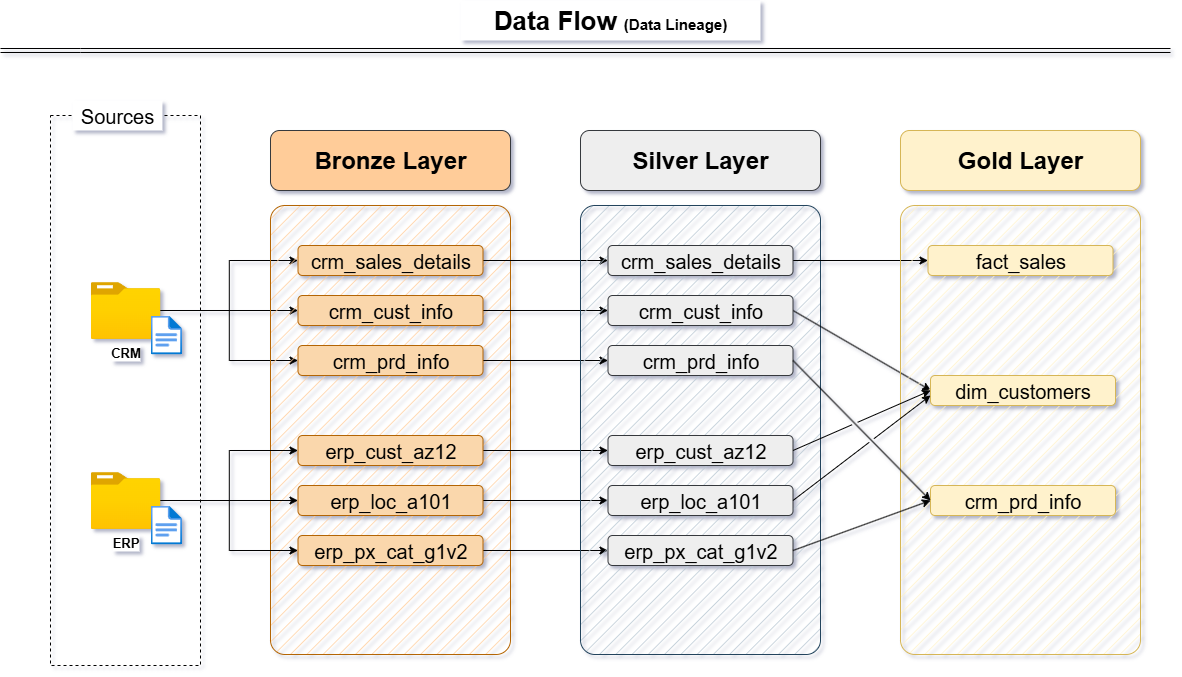

The diagram above was exported from draw.io. Its source (the exported page's mxGraphModel, read from the mxfile embedded in the PNG):
<mxGraphModel dx="1426" dy="849" grid="1" gridSize="10" guides="1" tooltips="1" connect="1" arrows="1" fold="1" page="1" pageScale="1" pageWidth="1169" pageHeight="827" math="0" shadow="0">
  <root>
    <mxCell id="0" />
    <mxCell id="1" parent="0" />
    <mxCell id="VPxGvcg5QZ8mVF18cFwy-1" value="" style="rounded=0;whiteSpace=wrap;html=1;fillColor=none;strokeColor=#000000;dashed=1;" vertex="1" parent="1">
      <mxGeometry x="50" y="145" width="150" height="550" as="geometry" />
    </mxCell>
    <mxCell id="VPxGvcg5QZ8mVF18cFwy-2" value="&lt;font style=&quot;font-size: 20px;&quot;&gt;Sources&lt;/font&gt;" style="rounded=0;whiteSpace=wrap;html=1;strokeColor=none;" vertex="1" parent="1">
      <mxGeometry x="71.96000000000001" y="130" width="90" height="30" as="geometry" />
    </mxCell>
    <mxCell id="VPxGvcg5QZ8mVF18cFwy-41" style="edgeStyle=orthogonalEdgeStyle;rounded=0;orthogonalLoop=1;jettySize=auto;html=1;entryX=0;entryY=0.5;entryDx=0;entryDy=0;" edge="1" parent="1" source="VPxGvcg5QZ8mVF18cFwy-3" target="VPxGvcg5QZ8mVF18cFwy-12">
      <mxGeometry relative="1" as="geometry" />
    </mxCell>
    <mxCell id="VPxGvcg5QZ8mVF18cFwy-42" style="edgeStyle=orthogonalEdgeStyle;rounded=0;orthogonalLoop=1;jettySize=auto;html=1;entryX=0;entryY=0.5;entryDx=0;entryDy=0;" edge="1" parent="1" source="VPxGvcg5QZ8mVF18cFwy-3" target="VPxGvcg5QZ8mVF18cFwy-11">
      <mxGeometry relative="1" as="geometry" />
    </mxCell>
    <mxCell id="VPxGvcg5QZ8mVF18cFwy-43" style="edgeStyle=orthogonalEdgeStyle;rounded=0;orthogonalLoop=1;jettySize=auto;html=1;entryX=0;entryY=0.5;entryDx=0;entryDy=0;" edge="1" parent="1" source="VPxGvcg5QZ8mVF18cFwy-3" target="VPxGvcg5QZ8mVF18cFwy-13">
      <mxGeometry relative="1" as="geometry" />
    </mxCell>
    <mxCell id="VPxGvcg5QZ8mVF18cFwy-3" value="&lt;b&gt;&lt;font style=&quot;font-size: 13px;&quot;&gt;CRM&lt;/font&gt;&lt;/b&gt;" style="image;aspect=fixed;html=1;points=[];align=center;fontSize=12;image=img/lib/azure2/general/Folder_Blank.svg;" vertex="1" parent="1">
      <mxGeometry x="90" y="311.5999999999999" width="70" height="56.81" as="geometry" />
    </mxCell>
    <mxCell id="VPxGvcg5QZ8mVF18cFwy-7" value="&lt;b&gt;&lt;font style=&quot;font-size: 24px;&quot;&gt;Bronze Layer&lt;/font&gt;&lt;/b&gt;" style="rounded=1;whiteSpace=wrap;html=1;fillColor=#ffcc99;strokeColor=#36393d;" vertex="1" parent="1">
      <mxGeometry x="270" y="160" width="240" height="60" as="geometry" />
    </mxCell>
    <mxCell id="VPxGvcg5QZ8mVF18cFwy-9" value="" style="rounded=1;whiteSpace=wrap;html=1;glass=0;shadow=0;fillColor=#FFCE9F;arcSize=6;strokeColor=#b46504;fillStyle=hatch;" vertex="1" parent="1">
      <mxGeometry x="270" y="235" width="240" height="449" as="geometry" />
    </mxCell>
    <mxCell id="VPxGvcg5QZ8mVF18cFwy-61" style="edgeStyle=orthogonalEdgeStyle;rounded=0;orthogonalLoop=1;jettySize=auto;html=1;entryX=0;entryY=0.5;entryDx=0;entryDy=0;" edge="1" parent="1" source="VPxGvcg5QZ8mVF18cFwy-11" target="VPxGvcg5QZ8mVF18cFwy-55">
      <mxGeometry relative="1" as="geometry" />
    </mxCell>
    <mxCell id="VPxGvcg5QZ8mVF18cFwy-11" value="&lt;font style=&quot;font-size: 20px;&quot;&gt;crm_sales_details&lt;/font&gt;" style="rounded=1;whiteSpace=wrap;html=1;fillColor=#fad7ac;strokeColor=#b46504;" vertex="1" parent="1">
      <mxGeometry x="297.5" y="275" width="185" height="30" as="geometry" />
    </mxCell>
    <mxCell id="VPxGvcg5QZ8mVF18cFwy-62" style="edgeStyle=orthogonalEdgeStyle;rounded=0;orthogonalLoop=1;jettySize=auto;html=1;" edge="1" parent="1" source="VPxGvcg5QZ8mVF18cFwy-12" target="VPxGvcg5QZ8mVF18cFwy-56">
      <mxGeometry relative="1" as="geometry" />
    </mxCell>
    <mxCell id="VPxGvcg5QZ8mVF18cFwy-12" value="&lt;font style=&quot;font-size: 20px;&quot;&gt;crm_cust_info&lt;/font&gt;" style="rounded=1;whiteSpace=wrap;html=1;fillColor=#fad7ac;strokeColor=#b46504;" vertex="1" parent="1">
      <mxGeometry x="297.5" y="325" width="185" height="30" as="geometry" />
    </mxCell>
    <mxCell id="VPxGvcg5QZ8mVF18cFwy-63" style="edgeStyle=orthogonalEdgeStyle;rounded=0;orthogonalLoop=1;jettySize=auto;html=1;entryX=0;entryY=0.5;entryDx=0;entryDy=0;" edge="1" parent="1" source="VPxGvcg5QZ8mVF18cFwy-13" target="VPxGvcg5QZ8mVF18cFwy-57">
      <mxGeometry relative="1" as="geometry" />
    </mxCell>
    <mxCell id="VPxGvcg5QZ8mVF18cFwy-13" value="&lt;font style=&quot;font-size: 20px;&quot;&gt;crm_prd_info&lt;/font&gt;" style="rounded=1;whiteSpace=wrap;html=1;fillColor=#fad7ac;strokeColor=#b46504;" vertex="1" parent="1">
      <mxGeometry x="297.5" y="375" width="185" height="30" as="geometry" />
    </mxCell>
    <mxCell id="VPxGvcg5QZ8mVF18cFwy-44" style="edgeStyle=orthogonalEdgeStyle;rounded=0;orthogonalLoop=1;jettySize=auto;html=1;entryX=0;entryY=0.5;entryDx=0;entryDy=0;" edge="1" source="VPxGvcg5QZ8mVF18cFwy-47" target="VPxGvcg5QZ8mVF18cFwy-49" parent="1">
      <mxGeometry relative="1" as="geometry" />
    </mxCell>
    <mxCell id="VPxGvcg5QZ8mVF18cFwy-45" style="edgeStyle=orthogonalEdgeStyle;rounded=0;orthogonalLoop=1;jettySize=auto;html=1;entryX=0;entryY=0.5;entryDx=0;entryDy=0;" edge="1" source="VPxGvcg5QZ8mVF18cFwy-47" target="VPxGvcg5QZ8mVF18cFwy-48" parent="1">
      <mxGeometry relative="1" as="geometry" />
    </mxCell>
    <mxCell id="VPxGvcg5QZ8mVF18cFwy-46" style="edgeStyle=orthogonalEdgeStyle;rounded=0;orthogonalLoop=1;jettySize=auto;html=1;entryX=0;entryY=0.5;entryDx=0;entryDy=0;" edge="1" source="VPxGvcg5QZ8mVF18cFwy-47" target="VPxGvcg5QZ8mVF18cFwy-50" parent="1">
      <mxGeometry relative="1" as="geometry" />
    </mxCell>
    <mxCell id="VPxGvcg5QZ8mVF18cFwy-47" value="&lt;b&gt;&lt;font style=&quot;font-size: 13px;&quot;&gt;ERP&lt;/font&gt;&lt;/b&gt;" style="image;aspect=fixed;html=1;points=[];align=center;fontSize=12;image=img/lib/azure2/general/Folder_Blank.svg;" vertex="1" parent="1">
      <mxGeometry x="90" y="501.5999999999999" width="70" height="56.81" as="geometry" />
    </mxCell>
    <mxCell id="VPxGvcg5QZ8mVF18cFwy-64" style="edgeStyle=orthogonalEdgeStyle;rounded=0;orthogonalLoop=1;jettySize=auto;html=1;entryX=0;entryY=0.5;entryDx=0;entryDy=0;" edge="1" parent="1" source="VPxGvcg5QZ8mVF18cFwy-48" target="VPxGvcg5QZ8mVF18cFwy-58">
      <mxGeometry relative="1" as="geometry" />
    </mxCell>
    <mxCell id="VPxGvcg5QZ8mVF18cFwy-48" value="&lt;font style=&quot;font-size: 20px;&quot;&gt;erp_cust_az12&lt;/font&gt;" style="rounded=1;whiteSpace=wrap;html=1;fillColor=#fad7ac;strokeColor=#b46504;" vertex="1" parent="1">
      <mxGeometry x="297.5" y="465" width="185" height="30" as="geometry" />
    </mxCell>
    <mxCell id="VPxGvcg5QZ8mVF18cFwy-65" style="edgeStyle=orthogonalEdgeStyle;rounded=0;orthogonalLoop=1;jettySize=auto;html=1;entryX=0;entryY=0.5;entryDx=0;entryDy=0;" edge="1" parent="1" source="VPxGvcg5QZ8mVF18cFwy-49" target="VPxGvcg5QZ8mVF18cFwy-59">
      <mxGeometry relative="1" as="geometry" />
    </mxCell>
    <mxCell id="VPxGvcg5QZ8mVF18cFwy-49" value="&lt;font style=&quot;font-size: 20px;&quot;&gt;erp_loc_a101&lt;/font&gt;" style="rounded=1;whiteSpace=wrap;html=1;fillColor=#fad7ac;strokeColor=#b46504;" vertex="1" parent="1">
      <mxGeometry x="297.5" y="515" width="185" height="30" as="geometry" />
    </mxCell>
    <mxCell id="VPxGvcg5QZ8mVF18cFwy-66" style="edgeStyle=orthogonalEdgeStyle;rounded=0;orthogonalLoop=1;jettySize=auto;html=1;entryX=0;entryY=0.5;entryDx=0;entryDy=0;" edge="1" parent="1" source="VPxGvcg5QZ8mVF18cFwy-50" target="VPxGvcg5QZ8mVF18cFwy-60">
      <mxGeometry relative="1" as="geometry" />
    </mxCell>
    <mxCell id="VPxGvcg5QZ8mVF18cFwy-50" value="&lt;span style=&quot;font-size: 20px;&quot;&gt;erp_px_cat_g1v2&lt;/span&gt;" style="rounded=1;whiteSpace=wrap;html=1;fillColor=#fad7ac;strokeColor=#b46504;" vertex="1" parent="1">
      <mxGeometry x="297.5" y="565" width="185" height="30" as="geometry" />
    </mxCell>
    <mxCell id="VPxGvcg5QZ8mVF18cFwy-51" value="" style="image;aspect=fixed;html=1;points=[];align=center;fontSize=12;image=img/lib/azure2/general/File.svg;" vertex="1" parent="1">
      <mxGeometry x="150" y="345" width="31.65" height="39" as="geometry" />
    </mxCell>
    <mxCell id="VPxGvcg5QZ8mVF18cFwy-52" value="" style="image;aspect=fixed;html=1;points=[];align=center;fontSize=12;image=img/lib/azure2/general/File.svg;" vertex="1" parent="1">
      <mxGeometry x="150" y="535" width="31.65" height="39" as="geometry" />
    </mxCell>
    <mxCell id="VPxGvcg5QZ8mVF18cFwy-53" value="&lt;b&gt;&lt;font style=&quot;font-size: 24px;&quot;&gt;Silver Layer&lt;/font&gt;&lt;/b&gt;" style="rounded=1;whiteSpace=wrap;html=1;fillColor=#eeeeee;strokeColor=#36393d;" vertex="1" parent="1">
      <mxGeometry x="580" y="160" width="240" height="60" as="geometry" />
    </mxCell>
    <mxCell id="VPxGvcg5QZ8mVF18cFwy-54" value="" style="rounded=1;whiteSpace=wrap;html=1;glass=0;shadow=0;fillColor=#bac8d3;arcSize=6;strokeColor=#23445d;fillStyle=hatch;" vertex="1" parent="1">
      <mxGeometry x="580" y="235" width="240" height="449" as="geometry" />
    </mxCell>
    <mxCell id="VPxGvcg5QZ8mVF18cFwy-75" style="edgeStyle=orthogonalEdgeStyle;rounded=0;orthogonalLoop=1;jettySize=auto;html=1;entryX=0;entryY=0.5;entryDx=0;entryDy=0;" edge="1" parent="1" source="VPxGvcg5QZ8mVF18cFwy-55" target="VPxGvcg5QZ8mVF18cFwy-69">
      <mxGeometry relative="1" as="geometry" />
    </mxCell>
    <mxCell id="VPxGvcg5QZ8mVF18cFwy-55" value="&lt;font style=&quot;font-size: 20px;&quot;&gt;crm_sales_details&lt;/font&gt;" style="rounded=1;whiteSpace=wrap;html=1;fillColor=#eeeeee;strokeColor=#36393d;" vertex="1" parent="1">
      <mxGeometry x="607.5" y="275" width="185" height="30" as="geometry" />
    </mxCell>
    <mxCell id="VPxGvcg5QZ8mVF18cFwy-77" style="edgeStyle=isometricEdgeStyle;rounded=0;orthogonalLoop=1;jettySize=auto;html=1;entryX=0;entryY=0.5;entryDx=0;entryDy=0;exitX=1;exitY=0.5;exitDx=0;exitDy=0;jumpStyle=gap;" edge="1" parent="1" source="VPxGvcg5QZ8mVF18cFwy-56" target="VPxGvcg5QZ8mVF18cFwy-70">
      <mxGeometry relative="1" as="geometry" />
    </mxCell>
    <mxCell id="VPxGvcg5QZ8mVF18cFwy-56" value="&lt;font style=&quot;font-size: 20px;&quot;&gt;crm_cust_info&lt;/font&gt;" style="rounded=1;whiteSpace=wrap;html=1;fillColor=#eeeeee;strokeColor=#36393d;" vertex="1" parent="1">
      <mxGeometry x="607.5" y="325" width="185" height="30" as="geometry" />
    </mxCell>
    <mxCell id="VPxGvcg5QZ8mVF18cFwy-57" value="&lt;font style=&quot;font-size: 20px;&quot;&gt;crm_prd_info&lt;/font&gt;" style="rounded=1;whiteSpace=wrap;html=1;fillColor=#eeeeee;strokeColor=#36393d;" vertex="1" parent="1">
      <mxGeometry x="607.5" y="375" width="185" height="30" as="geometry" />
    </mxCell>
    <mxCell id="VPxGvcg5QZ8mVF18cFwy-58" value="&lt;font style=&quot;font-size: 20px;&quot;&gt;erp_cust_az12&lt;/font&gt;" style="rounded=1;whiteSpace=wrap;html=1;fillColor=#eeeeee;strokeColor=#36393d;" vertex="1" parent="1">
      <mxGeometry x="607.5" y="465" width="185" height="30" as="geometry" />
    </mxCell>
    <mxCell id="VPxGvcg5QZ8mVF18cFwy-59" value="&lt;font style=&quot;font-size: 20px;&quot;&gt;erp_loc_a101&lt;/font&gt;" style="rounded=1;whiteSpace=wrap;html=1;fillColor=#eeeeee;strokeColor=#36393d;" vertex="1" parent="1">
      <mxGeometry x="607.5" y="515" width="185" height="30" as="geometry" />
    </mxCell>
    <mxCell id="VPxGvcg5QZ8mVF18cFwy-60" value="&lt;span style=&quot;font-size: 20px;&quot;&gt;erp_px_cat_g1v2&lt;/span&gt;" style="rounded=1;whiteSpace=wrap;html=1;fillColor=#eeeeee;strokeColor=#36393d;" vertex="1" parent="1">
      <mxGeometry x="607.5" y="565" width="185" height="30" as="geometry" />
    </mxCell>
    <mxCell id="VPxGvcg5QZ8mVF18cFwy-67" value="&lt;b&gt;&lt;font style=&quot;font-size: 24px;&quot;&gt;Gold Layer&lt;/font&gt;&lt;/b&gt;" style="rounded=1;whiteSpace=wrap;html=1;fillColor=#fff2cc;strokeColor=#d6b656;" vertex="1" parent="1">
      <mxGeometry x="900" y="160" width="240" height="60" as="geometry" />
    </mxCell>
    <mxCell id="VPxGvcg5QZ8mVF18cFwy-68" value="" style="rounded=1;whiteSpace=wrap;html=1;glass=0;shadow=0;fillColor=#fff2cc;arcSize=6;strokeColor=#d6b656;fillStyle=hatch;" vertex="1" parent="1">
      <mxGeometry x="900" y="235" width="240" height="449" as="geometry" />
    </mxCell>
    <mxCell id="VPxGvcg5QZ8mVF18cFwy-69" value="&lt;span style=&quot;font-size: 20px;&quot;&gt;fact_sales&lt;/span&gt;" style="rounded=1;whiteSpace=wrap;html=1;fillColor=#fff2cc;strokeColor=#d6b656;" vertex="1" parent="1">
      <mxGeometry x="927.5" y="275" width="185" height="30" as="geometry" />
    </mxCell>
    <mxCell id="VPxGvcg5QZ8mVF18cFwy-70" value="&lt;span style=&quot;font-size: 20px;&quot;&gt;dim_customers&lt;/span&gt;" style="rounded=1;whiteSpace=wrap;html=1;fillColor=#fff2cc;strokeColor=#d6b656;" vertex="1" parent="1">
      <mxGeometry x="930" y="405" width="185" height="30" as="geometry" />
    </mxCell>
    <mxCell id="VPxGvcg5QZ8mVF18cFwy-71" value="&lt;font style=&quot;font-size: 20px;&quot;&gt;crm_prd_info&lt;/font&gt;" style="rounded=1;whiteSpace=wrap;html=1;fillColor=#fff2cc;strokeColor=#d6b656;" vertex="1" parent="1">
      <mxGeometry x="930" y="515" width="185" height="30" as="geometry" />
    </mxCell>
    <mxCell id="VPxGvcg5QZ8mVF18cFwy-82" value="" style="endArrow=classic;html=1;rounded=0;entryX=0;entryY=0.5;entryDx=0;entryDy=0;exitX=1;exitY=0.5;exitDx=0;exitDy=0;jumpStyle=gap;" edge="1" parent="1" source="VPxGvcg5QZ8mVF18cFwy-57" target="VPxGvcg5QZ8mVF18cFwy-71">
      <mxGeometry width="50" height="50" relative="1" as="geometry">
        <mxPoint x="840" y="495" as="sourcePoint" />
        <mxPoint x="890" y="445" as="targetPoint" />
      </mxGeometry>
    </mxCell>
    <mxCell id="VPxGvcg5QZ8mVF18cFwy-83" value="" style="endArrow=classic;html=1;rounded=0;entryX=0;entryY=0.5;entryDx=0;entryDy=0;exitX=1;exitY=0.5;exitDx=0;exitDy=0;jumpStyle=gap;" edge="1" parent="1" source="VPxGvcg5QZ8mVF18cFwy-58" target="VPxGvcg5QZ8mVF18cFwy-70">
      <mxGeometry width="50" height="50" relative="1" as="geometry">
        <mxPoint x="780" y="455" as="sourcePoint" />
        <mxPoint x="917" y="595" as="targetPoint" />
      </mxGeometry>
    </mxCell>
    <mxCell id="VPxGvcg5QZ8mVF18cFwy-84" value="" style="endArrow=classic;html=1;rounded=0;exitX=1;exitY=0.5;exitDx=0;exitDy=0;jumpStyle=gap;" edge="1" parent="1" source="VPxGvcg5QZ8mVF18cFwy-59">
      <mxGeometry width="50" height="50" relative="1" as="geometry">
        <mxPoint x="803" y="490" as="sourcePoint" />
        <mxPoint x="930" y="425" as="targetPoint" />
      </mxGeometry>
    </mxCell>
    <mxCell id="VPxGvcg5QZ8mVF18cFwy-85" value="" style="endArrow=classic;html=1;rounded=0;exitX=1;exitY=0.5;exitDx=0;exitDy=0;entryX=0;entryY=0.5;entryDx=0;entryDy=0;jumpStyle=gap;" edge="1" parent="1" source="VPxGvcg5QZ8mVF18cFwy-60" target="VPxGvcg5QZ8mVF18cFwy-71">
      <mxGeometry width="50" height="50" relative="1" as="geometry">
        <mxPoint x="803" y="540" as="sourcePoint" />
        <mxPoint x="940" y="435" as="targetPoint" />
      </mxGeometry>
    </mxCell>
    <mxCell id="VPxGvcg5QZ8mVF18cFwy-86" value="&lt;font style=&quot;&quot;&gt;&lt;b style=&quot;font-size: 26px;&quot;&gt;Data Flow &lt;/b&gt;&lt;b style=&quot;&quot;&gt;&lt;font style=&quot;font-size: 15px;&quot;&gt;(Data Lineage)&lt;/font&gt;&lt;/b&gt;&lt;/font&gt;" style="rounded=0;whiteSpace=wrap;html=1;strokeColor=none;" vertex="1" parent="1">
      <mxGeometry x="460" y="30" width="300" height="40" as="geometry" />
    </mxCell>
    <mxCell id="VPxGvcg5QZ8mVF18cFwy-91" value="" style="endArrow=none;html=1;rounded=0;shape=link;fillColor=none;strokeColor=default;" edge="1" parent="1">
      <mxGeometry width="50" height="50" relative="1" as="geometry">
        <mxPoint y="80" as="sourcePoint" />
        <mxPoint x="1170" y="80" as="targetPoint" />
        <Array as="points">
          <mxPoint x="80" y="80" />
        </Array>
      </mxGeometry>
    </mxCell>
  </root>
</mxGraphModel>